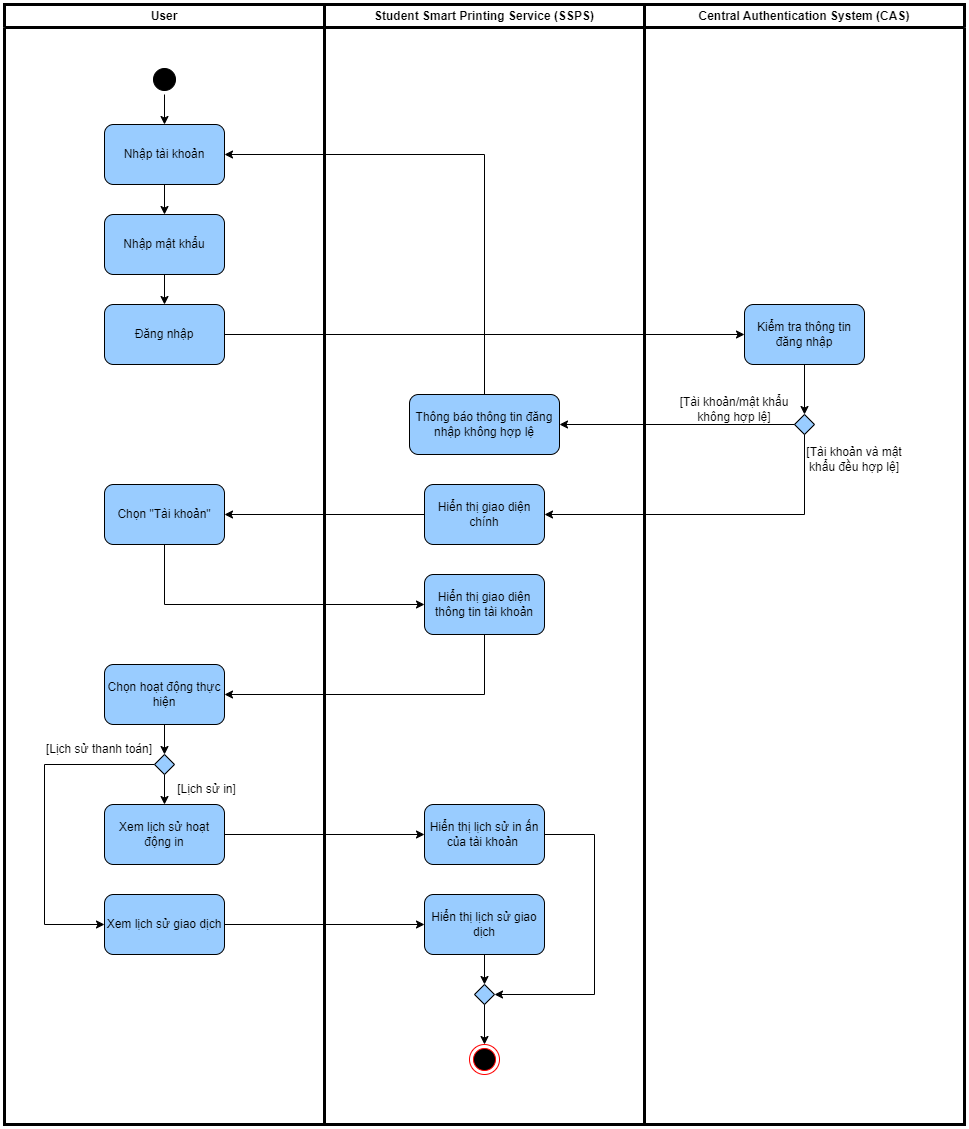

The diagram above was exported from draw.io. Its source (the exported page's mxGraphModel, read from the mxfile embedded in the PNG):
<mxGraphModel dx="1820" dy="998" grid="0" gridSize="10" guides="1" tooltips="1" connect="1" arrows="1" fold="1" page="1" pageScale="1" pageWidth="1654" pageHeight="2336" math="0" shadow="0">
  <root>
    <mxCell id="0" />
    <mxCell id="1" parent="0" />
    <mxCell id="xl_DcHLb51KythCWogde-1" value="User" style="swimlane;whiteSpace=wrap;html=1;strokeWidth=3;" parent="1" vertex="1">
      <mxGeometry x="360" y="200" width="320" height="1120" as="geometry" />
    </mxCell>
    <mxCell id="xl_DcHLb51KythCWogde-3" style="edgeStyle=orthogonalEdgeStyle;rounded=0;orthogonalLoop=1;jettySize=auto;html=1;exitX=0.5;exitY=1;exitDx=0;exitDy=0;entryX=0.5;entryY=0;entryDx=0;entryDy=0;" parent="xl_DcHLb51KythCWogde-1" source="xl_DcHLb51KythCWogde-4" target="xl_DcHLb51KythCWogde-6" edge="1">
      <mxGeometry relative="1" as="geometry" />
    </mxCell>
    <mxCell id="xl_DcHLb51KythCWogde-4" value="Nhập tài khoản" style="rounded=1;whiteSpace=wrap;html=1;fillColor=#99CCFF;" parent="xl_DcHLb51KythCWogde-1" vertex="1">
      <mxGeometry x="100" y="120" width="120" height="60" as="geometry" />
    </mxCell>
    <mxCell id="xl_DcHLb51KythCWogde-5" style="edgeStyle=orthogonalEdgeStyle;rounded=0;orthogonalLoop=1;jettySize=auto;html=1;exitX=0.5;exitY=1;exitDx=0;exitDy=0;entryX=0.5;entryY=0;entryDx=0;entryDy=0;" parent="xl_DcHLb51KythCWogde-1" source="xl_DcHLb51KythCWogde-6" target="xl_DcHLb51KythCWogde-10" edge="1">
      <mxGeometry relative="1" as="geometry" />
    </mxCell>
    <mxCell id="xl_DcHLb51KythCWogde-6" value="Nhập mật khẩu" style="rounded=1;whiteSpace=wrap;html=1;fillColor=#99ccff;" parent="xl_DcHLb51KythCWogde-1" vertex="1">
      <mxGeometry x="100" y="210" width="120" height="60" as="geometry" />
    </mxCell>
    <mxCell id="W0RaHfrtTpU54WflmM0V-4" style="edgeStyle=orthogonalEdgeStyle;rounded=0;orthogonalLoop=1;jettySize=auto;html=1;exitX=0.5;exitY=1;exitDx=0;exitDy=0;entryX=0.5;entryY=0;entryDx=0;entryDy=0;" parent="xl_DcHLb51KythCWogde-1" source="xl_DcHLb51KythCWogde-8" target="xl_DcHLb51KythCWogde-4" edge="1">
      <mxGeometry relative="1" as="geometry" />
    </mxCell>
    <mxCell id="xl_DcHLb51KythCWogde-8" value="" style="ellipse;html=1;shape=startState;fillColor=#000000;strokeColor=#000000;" parent="xl_DcHLb51KythCWogde-1" vertex="1">
      <mxGeometry x="145" y="60" width="30" height="30" as="geometry" />
    </mxCell>
    <mxCell id="xl_DcHLb51KythCWogde-10" value="Đăng nhập" style="rounded=1;whiteSpace=wrap;html=1;fillColor=#99ccff;" parent="xl_DcHLb51KythCWogde-1" vertex="1">
      <mxGeometry x="100" y="300" width="120" height="60" as="geometry" />
    </mxCell>
    <mxCell id="xl_DcHLb51KythCWogde-12" value="Chọn &quot;Tài khoản&quot;" style="rounded=1;whiteSpace=wrap;html=1;fillColor=#99ccff;" parent="xl_DcHLb51KythCWogde-1" vertex="1">
      <mxGeometry x="100" y="480" width="120" height="60" as="geometry" />
    </mxCell>
    <mxCell id="K5GhwgUlfngbLNOeUpeC-11" style="edgeStyle=orthogonalEdgeStyle;rounded=0;orthogonalLoop=1;jettySize=auto;html=1;exitX=0.5;exitY=1;exitDx=0;exitDy=0;entryX=0.5;entryY=0;entryDx=0;entryDy=0;" parent="xl_DcHLb51KythCWogde-1" source="K5GhwgUlfngbLNOeUpeC-8" target="K5GhwgUlfngbLNOeUpeC-10" edge="1">
      <mxGeometry relative="1" as="geometry" />
    </mxCell>
    <mxCell id="K5GhwgUlfngbLNOeUpeC-8" value="Chọn hoạt động thực hiện" style="rounded=1;whiteSpace=wrap;html=1;fillColor=#99ccff;" parent="xl_DcHLb51KythCWogde-1" vertex="1">
      <mxGeometry x="100" y="660" width="120" height="60" as="geometry" />
    </mxCell>
    <mxCell id="iMkkY1I4AkpnFVtTZrop-3" style="edgeStyle=orthogonalEdgeStyle;rounded=0;orthogonalLoop=1;jettySize=auto;html=1;exitX=0;exitY=0.5;exitDx=0;exitDy=0;entryX=0;entryY=0.5;entryDx=0;entryDy=0;" parent="xl_DcHLb51KythCWogde-1" source="K5GhwgUlfngbLNOeUpeC-10" target="K5GhwgUlfngbLNOeUpeC-18" edge="1">
      <mxGeometry relative="1" as="geometry">
        <Array as="points">
          <mxPoint x="40" y="760" />
          <mxPoint x="40" y="920" />
        </Array>
      </mxGeometry>
    </mxCell>
    <mxCell id="iMkkY1I4AkpnFVtTZrop-4" style="edgeStyle=orthogonalEdgeStyle;rounded=0;orthogonalLoop=1;jettySize=auto;html=1;exitX=0.5;exitY=1;exitDx=0;exitDy=0;entryX=0.5;entryY=0;entryDx=0;entryDy=0;" parent="xl_DcHLb51KythCWogde-1" source="K5GhwgUlfngbLNOeUpeC-10" target="K5GhwgUlfngbLNOeUpeC-17" edge="1">
      <mxGeometry relative="1" as="geometry" />
    </mxCell>
    <mxCell id="K5GhwgUlfngbLNOeUpeC-10" value="" style="rhombus;aspect=fixed;fillColor=#99ccff;" parent="xl_DcHLb51KythCWogde-1" vertex="1">
      <mxGeometry x="150" y="750" width="20" height="20" as="geometry" />
    </mxCell>
    <mxCell id="K5GhwgUlfngbLNOeUpeC-17" value="Xem lịch sử hoạt động in" style="rounded=1;whiteSpace=wrap;html=1;fillColor=#99ccff;" parent="xl_DcHLb51KythCWogde-1" vertex="1">
      <mxGeometry x="100" y="800" width="120" height="60" as="geometry" />
    </mxCell>
    <mxCell id="K5GhwgUlfngbLNOeUpeC-18" value="Xem lịch sử giao dịch" style="rounded=1;whiteSpace=wrap;html=1;fillColor=#99ccff;" parent="xl_DcHLb51KythCWogde-1" vertex="1">
      <mxGeometry x="100" y="890" width="120" height="60" as="geometry" />
    </mxCell>
    <mxCell id="wK4g7TBR-pYxEJ2woLnt-17" value="[Lịch sử in]" style="text;html=1;strokeColor=none;fillColor=none;align=center;verticalAlign=middle;whiteSpace=wrap;rounded=0;" parent="xl_DcHLb51KythCWogde-1" vertex="1">
      <mxGeometry x="160" y="770" width="85" height="30" as="geometry" />
    </mxCell>
    <mxCell id="wK4g7TBR-pYxEJ2woLnt-18" value="[Lịch sử thanh toán]" style="text;html=1;strokeColor=none;fillColor=none;align=center;verticalAlign=middle;whiteSpace=wrap;rounded=0;" parent="xl_DcHLb51KythCWogde-1" vertex="1">
      <mxGeometry x="40" y="730" width="110" height="30" as="geometry" />
    </mxCell>
    <mxCell id="xl_DcHLb51KythCWogde-13" value="Central Authentication System (CAS)" style="swimlane;whiteSpace=wrap;html=1;strokeWidth=3;" parent="1" vertex="1">
      <mxGeometry x="1000" y="200" width="320" height="1120" as="geometry" />
    </mxCell>
    <mxCell id="xl_DcHLb51KythCWogde-14" style="edgeStyle=orthogonalEdgeStyle;rounded=0;orthogonalLoop=1;jettySize=auto;html=1;exitX=0.5;exitY=1;exitDx=0;exitDy=0;entryX=0.5;entryY=0;entryDx=0;entryDy=0;" parent="xl_DcHLb51KythCWogde-13" source="xl_DcHLb51KythCWogde-15" target="xl_DcHLb51KythCWogde-16" edge="1">
      <mxGeometry relative="1" as="geometry" />
    </mxCell>
    <mxCell id="xl_DcHLb51KythCWogde-15" value="Kiểm tra thông tin đăng nhập" style="rounded=1;whiteSpace=wrap;html=1;fillColor=#99ccff;" parent="xl_DcHLb51KythCWogde-13" vertex="1">
      <mxGeometry x="100" y="300" width="120" height="60" as="geometry" />
    </mxCell>
    <mxCell id="xl_DcHLb51KythCWogde-16" value="" style="rhombus;aspect=fixed;fillColor=#99ccff;" parent="xl_DcHLb51KythCWogde-13" vertex="1">
      <mxGeometry x="150" y="410" width="20" height="20" as="geometry" />
    </mxCell>
    <mxCell id="xl_DcHLb51KythCWogde-17" value="[Tài khoản/mật khẩu không hợp lệ]" style="text;html=1;strokeColor=none;fillColor=none;align=center;verticalAlign=middle;whiteSpace=wrap;rounded=0;" parent="xl_DcHLb51KythCWogde-13" vertex="1">
      <mxGeometry x="30" y="390" width="120" height="30" as="geometry" />
    </mxCell>
    <mxCell id="xl_DcHLb51KythCWogde-18" value="[Tài khoản và mật khẩu đều hợp lệ]" style="text;html=1;strokeColor=none;fillColor=none;align=center;verticalAlign=middle;whiteSpace=wrap;rounded=0;" parent="xl_DcHLb51KythCWogde-13" vertex="1">
      <mxGeometry x="150" y="440" width="120" height="30" as="geometry" />
    </mxCell>
    <mxCell id="xl_DcHLb51KythCWogde-19" value="Student Smart Printing Service (SSPS)" style="swimlane;whiteSpace=wrap;html=1;strokeWidth=3;" parent="1" vertex="1">
      <mxGeometry x="680" y="200" width="320" height="1120" as="geometry" />
    </mxCell>
    <mxCell id="xl_DcHLb51KythCWogde-20" value="Thông báo thông tin đăng nhập không hợp lệ" style="rounded=1;whiteSpace=wrap;html=1;fillColor=#99ccff;" parent="xl_DcHLb51KythCWogde-19" vertex="1">
      <mxGeometry x="85" y="390" width="150" height="60" as="geometry" />
    </mxCell>
    <mxCell id="xl_DcHLb51KythCWogde-21" value="Hiển thị giao diện chính" style="rounded=1;whiteSpace=wrap;html=1;fillColor=#99ccff;" parent="xl_DcHLb51KythCWogde-19" vertex="1">
      <mxGeometry x="100" y="480" width="120" height="60" as="geometry" />
    </mxCell>
    <mxCell id="K5GhwgUlfngbLNOeUpeC-1" value="Hiển thị giao diện thông tin tài khoản" style="rounded=1;whiteSpace=wrap;html=1;fillColor=#99ccff;" parent="xl_DcHLb51KythCWogde-19" vertex="1">
      <mxGeometry x="100" y="570" width="120" height="60" as="geometry" />
    </mxCell>
    <mxCell id="5cYNDXohJGt-DJzdA5---1" value="Hiển thị lịch sử in ấn của tài khoản&amp;nbsp;" style="rounded=1;whiteSpace=wrap;html=1;fillColor=#99ccff;" parent="xl_DcHLb51KythCWogde-19" vertex="1">
      <mxGeometry x="100" y="800" width="120" height="60" as="geometry" />
    </mxCell>
    <mxCell id="5cYNDXohJGt-DJzdA5---3" value="Hiển thị lịch sử giao dịch" style="rounded=1;whiteSpace=wrap;html=1;fillColor=#99ccff;" parent="xl_DcHLb51KythCWogde-19" vertex="1">
      <mxGeometry x="100" y="890" width="120" height="60" as="geometry" />
    </mxCell>
    <mxCell id="wK4g7TBR-pYxEJ2woLnt-12" value="" style="rhombus;aspect=fixed;fillColor=#99ccff;" parent="xl_DcHLb51KythCWogde-19" vertex="1">
      <mxGeometry x="150" y="980" width="20" height="20" as="geometry" />
    </mxCell>
    <mxCell id="iMkkY1I4AkpnFVtTZrop-1" style="edgeStyle=orthogonalEdgeStyle;rounded=0;orthogonalLoop=1;jettySize=auto;html=1;exitX=0.5;exitY=1;exitDx=0;exitDy=0;entryX=0.5;entryY=0;entryDx=0;entryDy=0;" parent="xl_DcHLb51KythCWogde-19" source="5cYNDXohJGt-DJzdA5---3" target="wK4g7TBR-pYxEJ2woLnt-12" edge="1">
      <mxGeometry relative="1" as="geometry" />
    </mxCell>
    <mxCell id="iMkkY1I4AkpnFVtTZrop-2" style="edgeStyle=orthogonalEdgeStyle;rounded=0;orthogonalLoop=1;jettySize=auto;html=1;exitX=1;exitY=0.5;exitDx=0;exitDy=0;entryX=1;entryY=0.5;entryDx=0;entryDy=0;" parent="xl_DcHLb51KythCWogde-19" source="5cYNDXohJGt-DJzdA5---1" target="wK4g7TBR-pYxEJ2woLnt-12" edge="1">
      <mxGeometry relative="1" as="geometry">
        <Array as="points">
          <mxPoint x="270" y="830" />
          <mxPoint x="270" y="990" />
        </Array>
      </mxGeometry>
    </mxCell>
    <mxCell id="xl_DcHLb51KythCWogde-2" value="" style="ellipse;html=1;shape=endState;fillColor=#000000;strokeColor=#ff0000;" parent="xl_DcHLb51KythCWogde-19" vertex="1">
      <mxGeometry x="145" y="1040" width="30" height="30" as="geometry" />
    </mxCell>
    <mxCell id="wK4g7TBR-pYxEJ2woLnt-15" style="edgeStyle=orthogonalEdgeStyle;rounded=0;orthogonalLoop=1;jettySize=auto;html=1;exitX=0.5;exitY=1;exitDx=0;exitDy=0;entryX=0.5;entryY=0;entryDx=0;entryDy=0;" parent="xl_DcHLb51KythCWogde-19" source="wK4g7TBR-pYxEJ2woLnt-12" target="xl_DcHLb51KythCWogde-2" edge="1">
      <mxGeometry relative="1" as="geometry" />
    </mxCell>
    <mxCell id="xl_DcHLb51KythCWogde-22" style="edgeStyle=orthogonalEdgeStyle;rounded=0;orthogonalLoop=1;jettySize=auto;html=1;exitX=1;exitY=0.5;exitDx=0;exitDy=0;entryX=0;entryY=0.5;entryDx=0;entryDy=0;" parent="1" source="xl_DcHLb51KythCWogde-10" target="xl_DcHLb51KythCWogde-15" edge="1">
      <mxGeometry relative="1" as="geometry" />
    </mxCell>
    <mxCell id="xl_DcHLb51KythCWogde-23" style="edgeStyle=orthogonalEdgeStyle;rounded=0;orthogonalLoop=1;jettySize=auto;html=1;exitX=0.5;exitY=0;exitDx=0;exitDy=0;entryX=1;entryY=0.5;entryDx=0;entryDy=0;" parent="1" source="xl_DcHLb51KythCWogde-20" target="xl_DcHLb51KythCWogde-4" edge="1">
      <mxGeometry relative="1" as="geometry" />
    </mxCell>
    <mxCell id="xl_DcHLb51KythCWogde-24" style="edgeStyle=orthogonalEdgeStyle;rounded=0;orthogonalLoop=1;jettySize=auto;html=1;exitX=0;exitY=0.5;exitDx=0;exitDy=0;entryX=1;entryY=0.5;entryDx=0;entryDy=0;" parent="1" source="xl_DcHLb51KythCWogde-16" target="xl_DcHLb51KythCWogde-20" edge="1">
      <mxGeometry relative="1" as="geometry" />
    </mxCell>
    <mxCell id="xl_DcHLb51KythCWogde-25" style="edgeStyle=orthogonalEdgeStyle;rounded=0;orthogonalLoop=1;jettySize=auto;html=1;exitX=0.5;exitY=1;exitDx=0;exitDy=0;entryX=1;entryY=0.5;entryDx=0;entryDy=0;" parent="1" source="xl_DcHLb51KythCWogde-16" target="xl_DcHLb51KythCWogde-21" edge="1">
      <mxGeometry relative="1" as="geometry">
        <mxPoint x="910" y="790.3878255208333" as="targetPoint" />
      </mxGeometry>
    </mxCell>
    <mxCell id="xl_DcHLb51KythCWogde-26" style="edgeStyle=orthogonalEdgeStyle;rounded=0;orthogonalLoop=1;jettySize=auto;html=1;exitX=0;exitY=0.5;exitDx=0;exitDy=0;entryX=1;entryY=0.5;entryDx=0;entryDy=0;" parent="1" source="xl_DcHLb51KythCWogde-21" target="xl_DcHLb51KythCWogde-12" edge="1">
      <mxGeometry relative="1" as="geometry" />
    </mxCell>
    <mxCell id="K5GhwgUlfngbLNOeUpeC-2" style="edgeStyle=orthogonalEdgeStyle;rounded=0;orthogonalLoop=1;jettySize=auto;html=1;exitX=0.5;exitY=1;exitDx=0;exitDy=0;entryX=0;entryY=0.5;entryDx=0;entryDy=0;" parent="1" source="xl_DcHLb51KythCWogde-12" target="K5GhwgUlfngbLNOeUpeC-1" edge="1">
      <mxGeometry relative="1" as="geometry" />
    </mxCell>
    <mxCell id="K5GhwgUlfngbLNOeUpeC-9" style="edgeStyle=orthogonalEdgeStyle;rounded=0;orthogonalLoop=1;jettySize=auto;html=1;exitX=0.5;exitY=1;exitDx=0;exitDy=0;entryX=1;entryY=0.5;entryDx=0;entryDy=0;" parent="1" source="K5GhwgUlfngbLNOeUpeC-1" target="K5GhwgUlfngbLNOeUpeC-8" edge="1">
      <mxGeometry relative="1" as="geometry" />
    </mxCell>
    <mxCell id="5cYNDXohJGt-DJzdA5---2" style="edgeStyle=orthogonalEdgeStyle;rounded=0;orthogonalLoop=1;jettySize=auto;html=1;exitX=1;exitY=0.5;exitDx=0;exitDy=0;entryX=0;entryY=0.5;entryDx=0;entryDy=0;" parent="1" source="K5GhwgUlfngbLNOeUpeC-17" target="5cYNDXohJGt-DJzdA5---1" edge="1">
      <mxGeometry relative="1" as="geometry" />
    </mxCell>
    <mxCell id="5cYNDXohJGt-DJzdA5---4" style="edgeStyle=orthogonalEdgeStyle;rounded=0;orthogonalLoop=1;jettySize=auto;html=1;exitX=1;exitY=0.5;exitDx=0;exitDy=0;entryX=0;entryY=0.5;entryDx=0;entryDy=0;" parent="1" source="K5GhwgUlfngbLNOeUpeC-18" target="5cYNDXohJGt-DJzdA5---3" edge="1">
      <mxGeometry relative="1" as="geometry" />
    </mxCell>
  </root>
</mxGraphModel>